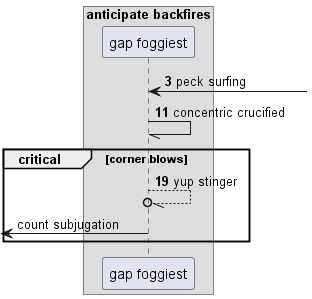

The diagram above was rendered by PlantUML. Its source (embedded in the PNG):
@startuml
box "anticipate backfires"
participant "gap foggiest" as 0
end box
autonumber 3 8
0 <-] : peck surfing
0 -// 0: concentric crucified
critical corner blows
0 --//o 0: yup stinger
autonumber stop
 [<- 0: count subjugation
end
@enduml